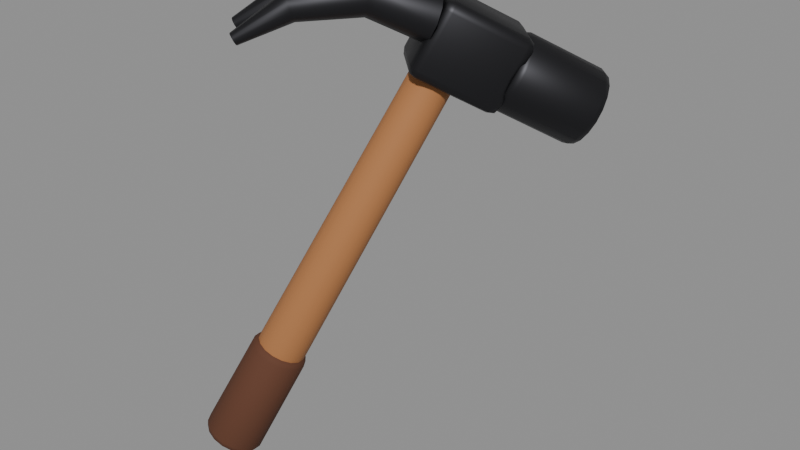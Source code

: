 # Source: hammer.blend  (saved by Blender 5.3.31; exported with 4.5.12 LTS)
import bpy
from mathutils import Matrix  # noqa: F401  (used for matrix-valued properties, if any)

bpy.ops.wm.read_factory_settings(use_empty=True)
scene = bpy.context.scene
scene.name = 'Scene'

# ---- materials (node trees are filled in below, after node groups)
mat_wood = bpy.data.materials.new('Wood')
mat_wood.use_backface_culling = True
mat_wood.diffuse_color = (0.42, 0.18, 0.07, 1.0)
mat_grip = bpy.data.materials.new('Grip')
mat_grip.use_backface_culling = True
mat_grip.diffuse_color = (0.12, 0.05, 0.03, 1.0)
mat_iron = bpy.data.materials.new('Iron')
mat_iron.use_backface_culling = True
mat_iron.diffuse_color = (0.05, 0.05, 0.055, 1.0)

# ---- material node trees
mat_wood.use_nodes = True; mat_wood.node_tree.nodes.clear()
_N = mat_wood.node_tree.nodes; _L = mat_wood.node_tree.links
n0 = _N.new('ShaderNodeBsdfPrincipled'); n0.name = 'Principled BSDF'; n0.location = (-200, 100)
n0.inputs[0].default_value = (0.42, 0.18, 0.07, 1.0)
n0.inputs[2].default_value = 0.6
n0.inputs[10].default_value = 0.005
n0.inputs[13].default_value = 0.25
n0.inputs[14].default_value = (0.5, 0.5, 0.5, 1.0)
n1 = _N.new('ShaderNodeOutputMaterial'); n1.name = 'Material Output'; n1.location = (200, 100)
_L.new(n0.outputs[0], n1.inputs[0])
n1.is_active_output = True
mat_grip.use_nodes = True; mat_grip.node_tree.nodes.clear()
_N = mat_grip.node_tree.nodes; _L = mat_grip.node_tree.links
n0 = _N.new('ShaderNodeBsdfPrincipled'); n0.name = 'Principled BSDF'; n0.location = (-200, 100)
n0.inputs[0].default_value = (0.12, 0.05, 0.03, 1.0)
n0.inputs[2].default_value = 0.8
n0.inputs[10].default_value = 0.005
n0.inputs[13].default_value = 0.25
n0.inputs[14].default_value = (0.5, 0.5, 0.5, 1.0)
n1 = _N.new('ShaderNodeOutputMaterial'); n1.name = 'Material Output'; n1.location = (200, 100)
_L.new(n0.outputs[0], n1.inputs[0])
n1.is_active_output = True
mat_iron.use_nodes = True; mat_iron.node_tree.nodes.clear()
_N = mat_iron.node_tree.nodes; _L = mat_iron.node_tree.links
n0 = _N.new('ShaderNodeBsdfPrincipled'); n0.name = 'Principled BSDF'; n0.location = (-200, 100)
n0.inputs[0].default_value = (0.05, 0.05, 0.055, 1.0)
n0.inputs[1].default_value = 1.0
n0.inputs[10].default_value = 0.005
n1 = _N.new('ShaderNodeOutputMaterial'); n1.name = 'Material Output'; n1.location = (200, 100)
_L.new(n0.outputs[0], n1.inputs[0])
n1.is_active_output = True

# ---- meshes
me_hammer = bpy.data.meshes.new('hammer')
me_hammer.from_pydata([(-0.02135, 0.02799, 0.2688), (-0.01754, 0.01754, 0.26), (0.2675, 0.2038, 0.742), (0.2665, 0.2198, 0.7363), (0.255, 0.2083, 0.7314), (0.2923, 0.2457, 0.8126), (0.2955, 0.2369, 0.8051), (0.2957, 0.2393, 0.8119), (0.293, 0.2344, 0.8165), (0.2917, 0.245, 0.8034), (0.2927, 0.2291, 0.8091), (0.2882, 0.2415, 0.8197), (0.2148, 0.2615, 0.7305), (0.2116, 0.2703, 0.738), (0.2095, 0.2659, 0.7326), (0.2035, 0.2622, 0.7345), (0.2198, 0.2665, 0.7363), (0.2038, 0.2675, 0.742), (0.2083, 0.255, 0.7314), (0.2344, 0.293, 0.8165), (0.2369, 0.2955, 0.8051), (0.2393, 0.2957, 0.8119), (0.2457, 0.2923, 0.8126), (0.2291, 0.2927, 0.8091), (0.245, 0.2917, 0.8034), (0.2415, 0.2882, 0.8197), (0.05628, 0.002568, 0.827), (0.05654, 0.00529, 0.8229), (0.05439, 0.008974, 0.8204), (0.05066, 0.01222, 0.8204), (0.04677, 0.01377, 0.8231), (0.0442, 0.01306, 0.8272), (0.02694, 0.05474, 0.4105), (0.0139, 0.05203, 0.4051), (-0.02164, 0.02359, 0.2626), (0.1866, 0.2118, 0.7898), (0.176, 0.2157, 0.7809), (0.1805, 0.2159, 0.7872), (-0.01028, 0.02213, 0.2555), (-0.01113, 0.03444, 0.2626), (-0.01228, 0.0295, 0.2568), (0.1918, 0.2151, 0.7866), (0.1842, 0.2209, 0.7759), (0.1878, 0.2206, 0.7827), (-0.001452, 0.02335, 0.2518), (0.001278, 0.03616, 0.2572), (-0.0008994, 0.03108, 0.252), (0.1981, 0.2159, 0.7839), (0.1942, 0.2223, 0.7716), (0.1967, 0.2218, 0.7789), (0.007595, 0.02102, 0.2492), (0.014, 0.03288, 0.2537), (0.01076, 0.02807, 0.2487), (0.2046, 0.2143, 0.782), (0.2045, 0.2197, 0.7687), (0.2059, 0.2194, 0.7763), (0.01549, 0.01549, 0.2484), (0.0251, 0.0251, 0.2525), (0.02094, 0.02094, 0.2476), (0.2103, 0.2103, 0.7814), (0.2134, 0.2134, 0.7677), (0.2138, 0.2138, 0.7754), (0.02102, 0.007595, 0.2492), (0.03288, 0.014, 0.2537), (0.02807, 0.01076, 0.2487), (0.2143, 0.2046, 0.782), (0.2197, 0.2045, 0.7687), (0.2194, 0.2059, 0.7763), (0.02335, -0.001452, 0.2518), (0.03616, 0.001278, 0.2572), (0.03108, -0.0008994, 0.252), (0.2159, 0.1981, 0.7839), (0.2223, 0.1942, 0.7716), (0.2218, 0.1967, 0.7789), (0.02213, -0.01028, 0.2555), (0.03444, -0.01113, 0.2626), (0.0295, -0.01228, 0.2568), (0.2151, 0.1918, 0.7866), (0.2209, 0.1842, 0.7759), (0.2206, 0.1878, 0.7827), (0.01754, -0.01754, 0.26), (0.02799, -0.02135, 0.2688), (0.02359, -0.02164, 0.2626), (0.2118, 0.1866, 0.7898), (0.2157, 0.176, 0.7809), (0.2159, 0.1805, 0.7872), (0.01028, -0.02213, 0.2645), (0.01777, -0.0278, 0.2751), (0.01422, -0.02756, 0.2683), (0.2066, 0.1833, 0.793), (0.2075, 0.1708, 0.786), (0.2086, 0.1759, 0.7917), (0.001452, -0.02335, 0.2682), (0.005361, -0.02952, 0.2804), (0.002844, -0.02914, 0.2732), (0.2002, 0.1824, 0.7957), (0.1975, 0.1694, 0.7903), (0.1997, 0.1746, 0.7955), (-0.007595, -0.02102, 0.2708), (-0.007362, -0.02624, 0.284), (-0.00882, -0.02613, 0.2765), (0.1937, 0.1841, 0.7975), (0.1873, 0.172, 0.7931), (0.1905, 0.177, 0.798), (-0.01549, -0.01549, 0.2716), (-0.01846, -0.01846, 0.2852), (-0.01899, -0.01899, 0.2776), (0.1881, 0.1881, 0.7981), (0.1783, 0.1783, 0.7941), (0.1826, 0.1826, 0.7989), (-0.02102, -0.007595, 0.2708), (-0.02624, -0.007362, 0.284), (-0.02613, -0.00882, 0.2765), (0.1841, 0.1937, 0.7975), (0.172, 0.1873, 0.7931), (0.177, 0.1905, 0.798), (-0.02335, 0.001452, 0.2682), (-0.02952, 0.005361, 0.2804), (-0.02914, 0.002844, 0.2732), (0.1824, 0.2002, 0.7957), (0.1694, 0.1975, 0.7903), (0.1746, 0.1997, 0.7955), (-0.02213, 0.01028, 0.2645), (-0.0278, 0.01777, 0.2751), (-0.02756, 0.01422, 0.2683), (0.1833, 0.2066, 0.793), (0.1708, 0.2075, 0.786), (0.1759, 0.2086, 0.7917), (0.2804, 0.3346, 0.6945), (0.2944, 0.3375, 0.6956), (0.01914, 0.05419, 0.4103), (-0.02806, 0.001744, 0.2699), (-0.03422, 0.005653, 0.2821), (-0.03384, 0.003136, 0.2749), (0.02955, 0.0446, 0.4133), (0.01749, 0.03812, 0.409), (0.02244, 0.04141, 0.4139), (-0.02526, -0.009126, 0.2729), (-0.03047, -0.008891, 0.2861), (-0.03036, -0.01035, 0.2786), (0.03576, 0.03576, 0.4143), (0.02599, 0.02599, 0.4103), (0.03026, 0.03026, 0.4151), (-0.01861, -0.01861, 0.274), (-0.02158, -0.02158, 0.2875), (-0.02211, -0.02211, 0.2799), (0.0446, 0.02955, 0.4133), (0.03812, 0.01749, 0.409), (0.04141, 0.02244, 0.4139), (-0.009126, -0.02526, 0.2729), (-0.008891, -0.03047, 0.2861), (-0.01035, -0.03036, 0.2786), (0.05474, 0.02694, 0.4105), (0.05203, 0.0139, 0.4051), (0.05419, 0.01914, 0.4103), (0.001744, -0.02806, 0.2699), (0.005653, -0.03422, 0.2821), (0.003136, -0.03384, 0.2749), (0.06464, 0.02831, 0.4063), (0.06559, 0.01578, 0.3993), (0.06667, 0.02087, 0.405), (0.01235, -0.02659, 0.2654), (0.01984, -0.03226, 0.276), (0.01629, -0.03202, 0.2692), (0.07278, 0.03345, 0.4013), (0.07675, 0.02284, 0.3924), (0.07693, 0.02736, 0.3987), (0.02107, -0.02107, 0.26), (0.03152, -0.02488, 0.2688), (0.02712, -0.02517, 0.2626), (0.07792, 0.04159, 0.3963), (0.08381, 0.034, 0.3856), (0.08341, 0.03762, 0.3924), (0.02659, -0.01235, 0.2546), (0.0389, -0.0132, 0.2617), (0.03396, -0.01435, 0.2559), (0.07929, 0.05149, 0.392), (0.08569, 0.04756, 0.3798), (0.08514, 0.05009, 0.3871), (0.02806, -0.001744, 0.2501), (0.04086, 0.0009857, 0.2556), (0.03579, -0.001192, 0.2503), (0.07668, 0.06163, 0.3892), (0.0821, 0.06147, 0.3759), (0.08184, 0.06288, 0.3835), (0.02526, 0.009126, 0.2471), (0.03711, 0.01553, 0.2515), (0.03231, 0.0123, 0.2465), (0.07047, 0.07047, 0.3882), (0.0736, 0.0736, 0.3745), (0.07403, 0.07403, 0.3822), (0.01861, 0.01861, 0.246), (0.02821, 0.02821, 0.2501), (0.02406, 0.02406, 0.2452), (0.06163, 0.07668, 0.3892), (0.06147, 0.0821, 0.3759), (0.06288, 0.08184, 0.3835), (0.009126, 0.02526, 0.2471), (0.01553, 0.03711, 0.2515), (0.0123, 0.03231, 0.2465), (0.05149, 0.07929, 0.392), (0.04756, 0.08569, 0.3798), (0.05009, 0.08514, 0.3871), (-0.001744, 0.02806, 0.2501), (0.0009857, 0.04086, 0.2556), (-0.001192, 0.03579, 0.2503), (0.04159, 0.07792, 0.3963), (0.034, 0.08381, 0.3856), (0.03762, 0.08341, 0.3924), (-0.01235, 0.02659, 0.2546), (-0.0132, 0.0389, 0.2617), (-0.01435, 0.03396, 0.2559), (0.03345, 0.07278, 0.4013), (0.02284, 0.07675, 0.3924), (0.02736, 0.07693, 0.3987), (-0.02107, 0.02107, 0.26), (-0.02488, 0.03152, 0.2688), (-0.02517, 0.02712, 0.2626), (-0.02659, 0.01235, 0.2654), (-0.03226, 0.01984, 0.276), (-0.03202, 0.01629, 0.2692), (0.02831, 0.06464, 0.4063), (0.01578, 0.06559, 0.3993), (0.02087, 0.06667, 0.405), (0.2615, 0.2148, 0.7305), (0.2659, 0.2095, 0.7326), (0.2703, 0.2116, 0.738), (0.2622, 0.2035, 0.7345), (0.1816, 0.2283, 0.8647), (0.1691, 0.2328, 0.8541), (0.1701, 0.2168, 0.8598), (0.1744, 0.2331, 0.8616), (0.1707, 0.2272, 0.8635), (0.1663, 0.225, 0.8581), (0.1751, 0.2218, 0.8656), (0.1484, 0.1951, 0.7764), (0.1449, 0.1916, 0.7927), (0.1439, 0.2075, 0.787), (0.1443, 0.1909, 0.7835), (0.1409, 0.1973, 0.7842), (0.1411, 0.1998, 0.791), (0.1436, 0.2022, 0.7795), (0.2328, 0.1691, 0.8541), (0.2283, 0.1816, 0.8647), (0.2168, 0.1701, 0.8598), (0.2331, 0.1744, 0.8616), (0.2272, 0.1707, 0.8635), (0.2218, 0.1751, 0.8656), (0.225, 0.1663, 0.8581), (0.1951, 0.1484, 0.7764), (0.2075, 0.1439, 0.787), (0.1916, 0.1449, 0.7927), (0.2022, 0.1436, 0.7795), (0.1973, 0.1409, 0.7842), (0.1998, 0.1411, 0.791), (0.1909, 0.1443, 0.7835), (0.07951, 0.06275, 0.8717), (0.08507, 0.05527, 0.8778), (0.09339, 0.04788, 0.8776), (0.1013, 0.04342, 0.8711), (0.1058, 0.04359, 0.861), (0.1051, 0.04832, 0.8509), (0.09954, 0.0558, 0.8448), (0.09121, 0.06318, 0.8451), (0.08331, 0.06764, 0.8515), (0.07884, 0.06747, 0.8617), (0.1356, 0.1338, 0.8883), (0.1461, 0.1256, 0.8974), (0.1579, 0.1148, 0.897), (0.1667, 0.1055, 0.8873), (0.169, 0.1012, 0.872), (0.164, 0.1035, 0.8569), (0.1535, 0.1117, 0.8478), (0.1416, 0.1225, 0.8482), (0.1328, 0.1318, 0.8579), (0.1305, 0.1362, 0.8732), (0.1859, 0.1969, 0.862), (0.2007, 0.189, 0.8725), (0.2153, 0.1756, 0.8721), (0.2241, 0.1619, 0.8608), (0.2238, 0.1532, 0.8431), (0.2145, 0.1526, 0.8257), (0.1997, 0.1605, 0.8152), (0.1851, 0.1739, 0.8157), (0.1763, 0.1876, 0.8269), (0.1766, 0.1964, 0.8446), (0.2871, 0.3381, 0.6929), (0.2194, 0.2626, 0.752), (0.218, 0.2722, 0.7415), (0.2158, 0.2668, 0.7465), (0.2934, 0.3464, 0.7062), (0.2793, 0.3457, 0.7078), (0.286, 0.3485, 0.7054), (0.2185, 0.2715, 0.7625), (0.2169, 0.2833, 0.7548), (0.2148, 0.2773, 0.759), (0.2963, 0.3526, 0.7182), (0.2828, 0.3536, 0.7229), (0.2894, 0.3559, 0.7196), (0.2213, 0.2777, 0.7746), (0.2204, 0.2911, 0.7699), (0.2181, 0.2846, 0.7732), (0.224, 0.2522, 0.7441), (0.2237, 0.2591, 0.7316), (0.2212, 0.2545, 0.7372), (0.2989, 0.3271, 0.6878), (0.2861, 0.3215, 0.6847), (0.2925, 0.3257, 0.6836), (0.2316, 0.2414, 0.7399), (0.2333, 0.2456, 0.7264), (0.2302, 0.2418, 0.7323), (0.3065, 0.3163, 0.6836), (0.2957, 0.308, 0.6794), (0.3015, 0.313, 0.6787), (0.2414, 0.2316, 0.7399), (0.2456, 0.2333, 0.7264), (0.2418, 0.2302, 0.7323), (0.3163, 0.3065, 0.6836), (0.308, 0.2957, 0.6794), (0.313, 0.3015, 0.6787), (0.2522, 0.224, 0.7441), (0.2591, 0.2237, 0.7316), (0.2545, 0.2212, 0.7372), (0.3271, 0.2989, 0.6878), (0.3215, 0.2861, 0.6847), (0.3257, 0.2925, 0.6836), (0.2626, 0.2194, 0.752), (0.2722, 0.218, 0.7415), (0.2668, 0.2158, 0.7465), (0.3375, 0.2944, 0.6956), (0.3346, 0.2804, 0.6945), (0.3381, 0.2871, 0.6929), (0.2715, 0.2185, 0.7625), (0.2833, 0.2169, 0.7548), (0.2773, 0.2148, 0.759), (0.3464, 0.2934, 0.7062), (0.3457, 0.2793, 0.7078), (0.3485, 0.286, 0.7054), (0.2777, 0.2213, 0.7746), (0.2911, 0.2204, 0.7699), (0.2846, 0.2181, 0.7732), (0.3526, 0.2963, 0.7182), (0.3536, 0.2828, 0.7229), (0.3559, 0.2894, 0.7196), (0.2805, 0.2276, 0.7866), (0.2947, 0.2282, 0.785), (0.2879, 0.2254, 0.7874), (0.3554, 0.3025, 0.7303), (0.3571, 0.2907, 0.738), (0.3592, 0.2967, 0.7338), (0.2796, 0.2364, 0.7972), (0.2935, 0.2394, 0.7982), (0.2869, 0.2359, 0.7999), (0.3545, 0.3114, 0.7408), (0.356, 0.3018, 0.7513), (0.3581, 0.3072, 0.7463), (0.2751, 0.2469, 0.805), (0.2878, 0.2525, 0.8081), (0.2815, 0.2482, 0.8091), (0.35, 0.3218, 0.7487), (0.3503, 0.3149, 0.7612), (0.3528, 0.3195, 0.7556), (0.2674, 0.2577, 0.8092), (0.2783, 0.266, 0.8133), (0.2725, 0.261, 0.8141), (0.3424, 0.3326, 0.7529), (0.3407, 0.3284, 0.7664), (0.3438, 0.3322, 0.7605), (0.2577, 0.2674, 0.8092), (0.266, 0.2783, 0.8133), (0.261, 0.2725, 0.8141), (0.3326, 0.3424, 0.7529), (0.3284, 0.3407, 0.7664), (0.3322, 0.3438, 0.7605), (0.2469, 0.2751, 0.805), (0.2525, 0.2878, 0.8081), (0.2482, 0.2815, 0.8091), (0.3218, 0.35, 0.7487), (0.3149, 0.3503, 0.7612), (0.3195, 0.3528, 0.7556), (0.2364, 0.2796, 0.7972), (0.2394, 0.2935, 0.7982), (0.2359, 0.2869, 0.7999), (0.3114, 0.3545, 0.7408), (0.3018, 0.356, 0.7513), (0.3072, 0.3581, 0.7463), (0.2276, 0.2805, 0.7866), (0.2282, 0.2947, 0.785), (0.2254, 0.2879, 0.7874), (0.3025, 0.3554, 0.7303), (0.2907, 0.3571, 0.738), (0.2967, 0.3592, 0.7338), (0.05371, 0.001849, 0.8312), (0.04981, 0.003408, 0.8338), (0.04608, 0.006649, 0.8338), (0.04394, 0.01033, 0.8313), (0.1532, 0.2238, 0.8431), (0.1526, 0.2145, 0.8257), (0.1605, 0.1997, 0.8152), (0.1739, 0.1851, 0.8157), (0.1876, 0.1763, 0.8269), (0.1964, 0.1766, 0.8446), (0.1969, 0.1859, 0.862), (0.189, 0.2007, 0.8725), (0.1756, 0.2153, 0.8721), (0.1619, 0.2241, 0.8608), (0.1012, 0.169, 0.872), (0.1035, 0.164, 0.8569), (0.1117, 0.1535, 0.8478), (0.1225, 0.1416, 0.8482), (0.1318, 0.1328, 0.8579), (0.1362, 0.1305, 0.8732), (0.1338, 0.1356, 0.8883), (0.1256, 0.1461, 0.8974), (0.1148, 0.1579, 0.897), (0.1055, 0.1667, 0.8873), (0.04359, 0.1058, 0.861), (0.04832, 0.1051, 0.8509), (0.0558, 0.09953, 0.8448), (0.06318, 0.09121, 0.8451), (0.06764, 0.08331, 0.8515), (0.06747, 0.07884, 0.8617), (0.06275, 0.07951, 0.8717), (0.05527, 0.08507, 0.8778), (0.04788, 0.09339, 0.8776), (0.04342, 0.1013, 0.8711), (0.002568, 0.05628, 0.827), (0.00529, 0.05654, 0.8229), (0.008974, 0.05439, 0.8204), (0.01222, 0.05066, 0.8204), (0.01377, 0.04677, 0.8231), (0.01306, 0.0442, 0.8272), (0.01033, 0.04394, 0.8313), (0.006649, 0.04608, 0.8338), (0.003408, 0.04981, 0.8338), (0.001849, 0.05371, 0.8312)], [], [(76, 82, 80, 74), (60, 54, 55, 61), (195, 201, 202, 196), (84, 78, 79, 85), (52, 58, 56, 50), (196, 202, 200, 194), (79, 73, 71, 77), (51, 57, 58, 52), (17, 13, 14, 15), (78, 72, 73, 79), (55, 49, 47, 53), (24, 20, 21, 22), (70, 76, 74, 68), (54, 48, 49, 55), (333, 339, 340, 334), (69, 75, 76, 70), (46, 52, 50, 44), (202, 208, 206, 200), (73, 67, 65, 71), (45, 51, 52, 46), (172, 178, 176, 170), (72, 66, 67, 73), (49, 43, 41, 47), (180, 174, 175, 181), (64, 70, 68, 62), (48, 42, 43, 49), (204, 198, 199, 205), (63, 69, 70, 64), (40, 46, 44, 38), (205, 199, 197, 203), (67, 61, 59, 65), (39, 45, 46, 40), (210, 204, 205, 211), (66, 60, 61, 67), (43, 37, 35, 41), (186, 180, 181, 187), (58, 64, 62, 56), (42, 36, 37, 43), (4, 224, 225, 227), (57, 63, 64, 58), (34, 40, 38, 1), (10, 6, 7, 8), (11, 8, 7, 5), (0, 39, 40, 34), (181, 175, 173, 179), (75, 81, 82, 76), (61, 55, 53, 59), (177, 183, 184, 178), (178, 184, 182, 176), (85, 79, 77, 83), (81, 87, 88, 82), (82, 88, 86, 80), (90, 84, 85, 91), (91, 85, 83, 89), (87, 93, 94, 88), (88, 94, 92, 86), (96, 90, 91, 97), (97, 91, 89, 95), (93, 99, 100, 94), (94, 100, 98, 92), (102, 96, 97, 103), (103, 97, 95, 101), (99, 105, 106, 100), (100, 106, 104, 98), (108, 102, 103, 109), (109, 103, 101, 107), (105, 111, 112, 106), (106, 112, 110, 104), (114, 108, 109, 115), (115, 109, 107, 113), (111, 117, 118, 112), (112, 118, 116, 110), (120, 114, 115, 121), (121, 115, 113, 119), (117, 123, 124, 118), (118, 124, 122, 116), (126, 120, 121, 127), (127, 121, 119, 125), (123, 0, 34, 124), (124, 34, 1, 122), (36, 126, 127, 37), (37, 127, 125, 35), (1, 38, 44, 50, 56, 62, 68, 74, 80, 86, 92, 98, 104, 110, 116, 122), (0, 36, 42, 39), (123, 126, 36, 0), (41, 35, 125, 119, 113, 107, 101, 95, 89, 83, 77, 71, 65, 59, 53, 47), (39, 42, 48, 45), (45, 48, 54, 51), (51, 54, 60, 57), (57, 60, 66, 63), (63, 66, 72, 69), (69, 72, 78, 75), (75, 78, 84, 81), (81, 84, 90, 87), (87, 90, 96, 93), (93, 96, 102, 99), (99, 102, 108, 105), (105, 108, 114, 111), (111, 114, 120, 117), (117, 120, 126, 123), (199, 193, 191, 197), (171, 177, 178, 172), (23, 19, 21, 20), (198, 192, 193, 199), (175, 169, 167, 173), (280, 279, 269, 270), (190, 196, 194, 188), (174, 168, 169, 175), (334, 340, 338, 332), (189, 195, 196, 190), (166, 172, 170, 164), (3, 226, 225, 224), (193, 187, 185, 191), (165, 171, 172, 166), (309, 315, 316, 310), (192, 186, 187, 193), (160, 166, 164, 158), (16, 12, 14, 13), (184, 190, 188, 182), (159, 165, 166, 160), (18, 15, 14, 12), (183, 189, 190, 184), (169, 163, 161, 167), (25, 22, 21, 19), (310, 316, 314, 308), (168, 162, 163, 169), (285, 284, 274, 275), (201, 207, 208, 202), (187, 181, 179, 185), (2, 227, 225, 226), (9, 5, 7, 6), (211, 205, 203, 209), (207, 213, 214, 208), (208, 214, 212, 206), (216, 210, 211, 217), (217, 211, 209, 215), (162, 156, 157, 163), (163, 157, 155, 161), (153, 159, 160, 154), (154, 160, 158, 152), (156, 150, 151, 157), (157, 151, 149, 155), (147, 153, 154, 148), (148, 154, 152, 146), (150, 144, 145, 151), (151, 145, 143, 149), (141, 147, 148, 142), (142, 148, 146, 140), (144, 138, 139, 145), (145, 139, 137, 143), (135, 141, 142, 136), (136, 142, 140, 134), (138, 132, 133, 139), (139, 133, 131, 137), (33, 135, 136, 130), (130, 136, 134, 32), (132, 219, 220, 133), (133, 220, 218, 131), (222, 33, 130, 223), (223, 130, 32, 221), (219, 216, 217, 220), (220, 217, 215, 218), (213, 222, 223, 214), (214, 223, 221, 212), (176, 182, 188, 194, 200, 206, 212, 221, 32, 134, 140, 146, 152, 158, 164, 170), (138, 135, 33, 132), (132, 33, 222, 219), (185, 179, 173, 167, 161, 155, 149, 143, 137, 131, 218, 215, 209, 203, 197, 191), (144, 141, 135, 138), (150, 147, 141, 144), (156, 153, 147, 150), (162, 159, 153, 156), (168, 165, 159, 162), (174, 171, 165, 168), (180, 177, 171, 174), (186, 183, 177, 180), (192, 189, 183, 186), (198, 195, 189, 192), (204, 201, 195, 198), (210, 207, 201, 204), (216, 213, 207, 210), (219, 222, 213, 216), (228, 231, 232, 234), (229, 233, 232, 231), (230, 234, 232, 233), (235, 238, 239, 241), (236, 240, 239, 238), (237, 241, 239, 240), (242, 245, 246, 248), (243, 247, 246, 245), (244, 248, 246, 247), (249, 252, 253, 255), (250, 254, 253, 252), (251, 255, 253, 254), (11, 243, 245, 8), (8, 245, 242, 10), (249, 4, 227, 252), (252, 227, 2, 250), (25, 11, 5, 22), (22, 5, 9, 24), (10, 2, 226, 6), (6, 226, 3, 9), (4, 18, 12, 224), (224, 12, 16, 3), (228, 25, 19, 231), (231, 19, 23, 229), (229, 237, 240, 233), (233, 240, 236, 230), (24, 16, 13, 20), (20, 13, 17, 23), (18, 235, 241, 15), (15, 241, 237, 17), (235, 249, 255, 238), (238, 255, 251, 236), (250, 242, 248, 254), (254, 248, 244, 251), (243, 228, 234, 247), (247, 234, 230, 244), (25, 228, 243, 11), (237, 229, 23, 17), (16, 24, 9, 3), (235, 18, 4, 249), (2, 10, 242, 250), (251, 244, 230, 236), (312, 306, 307, 313), (337, 331, 329, 335), (272, 271, 261, 262), (304, 310, 308, 302), (336, 330, 331, 337), (275, 274, 264, 265), (303, 309, 310, 304), (328, 334, 332, 326), (279, 278, 268, 269), (307, 286, 129, 305), (327, 333, 334, 328), (283, 282, 272, 273), (306, 128, 286, 307), (331, 325, 323, 329), (267, 266, 256, 257), (289, 304, 302, 287), (330, 324, 325, 331), (269, 268, 258, 259), (288, 303, 304, 289), (322, 328, 326, 320), (271, 270, 260, 261), (301, 295, 293, 299), (321, 327, 328, 322), (274, 273, 263, 264), (300, 294, 295, 301), (325, 319, 317, 323), (278, 277, 267, 268), (286, 292, 290, 129), (324, 318, 319, 325), (282, 281, 271, 272), (128, 291, 292, 286), (316, 322, 320, 314), (266, 275, 265, 256), (295, 289, 287, 293), (315, 321, 322, 316), (268, 267, 257, 258), (294, 288, 289, 295), (319, 313, 311, 317), (270, 269, 259, 260), (292, 298, 296, 290), (318, 312, 313, 319), (273, 272, 262, 263), (291, 297, 298, 292), (276, 285, 275, 266), (277, 276, 266, 267), (313, 307, 305, 311), (342, 336, 337, 343), (281, 280, 270, 271), (284, 283, 273, 274), (343, 337, 335, 341), (339, 345, 346, 340), (340, 346, 344, 338), (348, 342, 343, 349), (349, 343, 341, 347), (345, 351, 352, 346), (346, 352, 350, 344), (354, 348, 349, 355), (355, 349, 347, 353), (351, 357, 358, 352), (352, 358, 356, 350), (360, 354, 355, 361), (361, 355, 353, 359), (357, 363, 364, 358), (358, 364, 362, 356), (366, 360, 361, 367), (367, 361, 359, 365), (363, 369, 370, 364), (364, 370, 368, 362), (372, 366, 367, 373), (373, 367, 365, 371), (369, 375, 376, 370), (370, 376, 374, 368), (378, 372, 373, 379), (379, 373, 371, 377), (375, 381, 382, 376), (376, 382, 380, 374), (384, 378, 379, 385), (385, 379, 377, 383), (381, 387, 388, 382), (382, 388, 386, 380), (390, 384, 385, 391), (391, 385, 383, 389), (387, 300, 301, 388), (388, 301, 299, 386), (297, 390, 391, 298), (298, 391, 389, 296), (129, 290, 296, 389, 383, 377, 371, 365, 359, 353, 347, 341, 335, 329, 323, 317, 311, 305), (294, 291, 128, 288), (288, 128, 306, 303), (299, 293, 287, 302, 308, 314, 320, 326, 332, 338, 344, 350, 356, 362, 368, 374, 380, 386), (300, 297, 291, 294), (387, 390, 297, 300), (303, 306, 312, 309), (309, 312, 318, 315), (315, 318, 324, 321), (321, 324, 330, 327), (327, 330, 336, 333), (333, 336, 342, 339), (339, 342, 348, 345), (345, 348, 354, 351), (351, 354, 360, 357), (357, 360, 366, 363), (363, 366, 372, 369), (369, 372, 378, 375), (375, 378, 384, 381), (381, 384, 390, 387), (265, 264, 30, 31), (264, 263, 29, 30), (263, 262, 28, 29), (262, 261, 27, 28), (261, 260, 26, 27), (260, 259, 392, 26), (259, 258, 393, 392), (258, 257, 394, 393), (257, 256, 395, 394), (256, 265, 31, 395), (276, 277, 278, 279, 280, 281, 282, 283, 284, 285), (31, 30, 29, 28, 27, 26, 392, 393, 394, 395), (396, 397, 407, 406), (397, 398, 408, 407), (398, 399, 409, 408), (399, 400, 410, 409), (400, 401, 411, 410), (401, 402, 412, 411), (402, 403, 413, 412), (403, 404, 414, 413), (404, 405, 415, 414), (405, 396, 406, 415), (406, 407, 417, 416), (407, 408, 418, 417), (408, 409, 419, 418), (409, 410, 420, 419), (410, 411, 421, 420), (411, 412, 422, 421), (412, 413, 423, 422), (413, 414, 424, 423), (414, 415, 425, 424), (415, 406, 416, 425), (416, 417, 427, 426), (417, 418, 428, 427), (418, 419, 429, 428), (419, 420, 430, 429), (420, 421, 431, 430), (421, 422, 432, 431), (422, 423, 433, 432), (423, 424, 434, 433), (424, 425, 435, 434), (425, 416, 426, 435), (405, 404, 403, 402, 401, 400, 399, 398, 397, 396), (426, 427, 428, 429, 430, 431, 432, 433, 434, 435)])
me_hammer.polygons.foreach_set('use_smooth', [True] * 374)
me_hammer.polygons.foreach_set('material_index', [0, 0, 1, 0, 0, 1, 0, 0, 2, 0, 0, 2, 0, 0, 2, 0, 0, 1, 0, 0, 1, 0, 0, 1, 0, 0, 1, 0, 0, 1, 0, 0, 1, 0, 0, 1, 0, 0, 2, 0, 0, 2, 2, 0, 1, 0, 0, 1, 1, 0, 0, 0, 0, 0, 0, 0, 0, 0, 0, 0, 0, 0, 0, 0, 0, 0, 0, 0, 0, 0, 0, 0, 0, 0, 0, 0, 0, 0, 0, 0, 0, 0, 0, 0, 0, 0, 0, 0, 0, 0, 0, 0, 0, 0, 0, 0, 0, 0, 0, 0, 1, 1, 2, 1, 1, 2, 1, 1, 2, 1, 1, 2, 1, 1, 2, 1, 1, 2, 1, 1, 2, 1, 1, 2, 2, 1, 2, 1, 1, 2, 2, 1, 1, 1, 1, 1, 1, 1, 1, 1, 1, 1, 1, 1, 1, 1, 1, 1, 1, 1, 1, 1, 1, 1, 1, 1, 1, 1, 1, 1, 1, 1, 1, 1, 1, 1, 1, 1, 1, 1, 1, 1, 1, 1, 1, 1, 1, 1, 1, 1, 1, 1, 2, 2, 2, 2, 2, 2, 2, 2, 2, 2, 2, 2, 2, 2, 2, 2, 2, 2, 2, 2, 2, 2, 2, 2, 2, 2, 2, 2, 2, 2, 2, 2, 2, 2, 2, 2, 2, 2, 2, 2, 2, 2, 2, 2, 2, 2, 2, 2, 2, 2, 2, 2, 2, 2, 2, 2, 2, 2, 2, 2, 2, 2, 2, 2, 2, 2, 2, 2, 2, 2, 2, 2, 2, 2, 2, 2, 2, 2, 2, 2, 2, 2, 2, 2, 2, 2, 2, 2, 2, 2, 2, 2, 2, 2, 2, 2, 2, 2, 2, 2, 2, 2, 2, 2, 2, 2, 2, 2, 2, 2, 2, 2, 2, 2, 2, 2, 2, 2, 2, 2, 2, 2, 2, 2, 2, 2, 2, 2, 2, 2, 2, 2, 2, 2, 2, 2, 2, 2, 2, 2, 2, 2, 2, 2, 2, 2, 2, 2, 2, 2, 2, 2, 2, 2, 2, 2, 2, 2, 2, 2, 2, 2, 2, 2, 2, 2, 2, 2, 2, 2, 2, 2, 2, 2, 2, 2, 2, 2, 2, 2, 2, 2, 2, 2, 2, 2, 2, 2, 2, 2, 2, 2])
_k = set([(26, 27), (26, 392), (27, 28), (28, 29), (29, 30), (30, 31), (31, 395), (276, 277), (276, 285), (277, 278), (278, 279), (279, 280), (280, 281), (281, 282), (282, 283), (283, 284), (284, 285), (392, 393), (393, 394), (394, 395), (396, 397), (396, 405), (397, 398), (398, 399), (399, 400), (400, 401), (401, 402), (402, 403), (403, 404), (404, 405), (426, 427), (426, 435), (427, 428), (428, 429), (429, 430), (430, 431), (431, 432), (432, 433), (433, 434), (434, 435)])
me_hammer.attributes.new('sharp_edge', 'BOOLEAN', 'EDGE').data.foreach_set('value', [ (min(e.vertices), max(e.vertices)) in _k for e in me_hammer.edges])
me_hammer.materials.append(mat_wood)
me_hammer.materials.append(mat_grip)
me_hammer.materials.append(mat_iron)
me_hammer.update()

# ---- objects
ob_hammer = bpy.data.objects.new('hammer', me_hammer)

# ---- transforms, parenting, visibility, modifiers, constraints
ob_hammer.location = (0.0, 0.0, 0.0)

# ---- collection membership
scene.collection.objects.link(ob_hammer)

# ---- scene / render settings (as saved in the file)
scene.frame_start = 1; scene.frame_end = 250; scene.frame_set(1)
scene.render.engine = 'BLENDER_EEVEE_NEXT'
scene.render.bake_bias = 0.0
scene.render.bake_samples = 0
scene.render.compositor_device = 'GPU'
scene.eevee.use_volume_custom_range = False
scene.eevee.fast_gi_thickness_near = 0.1
scene.eevee.fast_gi_thickness_far = 0.0
scene.eevee.ray_tracing_options.screen_trace_thickness = 0.1
bpy.context.view_layer.update()

# ---- added for rendering (the .blend has no active camera and no usable light): camera, sun + grey world if the file has none
cam_auto = bpy.data.cameras.new('AutoCamera')
cam_auto.lens = 50.0
cam_auto.sensor_width = 36.0
cam_auto.clip_end = 1000.0
ob_auto_camera = bpy.data.objects.new('AutoCamera', cam_auto)
scene.collection.objects.link(ob_auto_camera)
ob_auto_camera.location = (0.95562, -0.789266, 1.2058)
ob_auto_camera.rotation_euler = (1.09748, -7.21219e-08, 0.694738)
scene.camera = ob_auto_camera
light_auto_sun = bpy.data.lights.new('AutoSun', 'SUN')
light_auto_sun.energy = 3.0
light_auto_sun.angle = 0.0523599
ob_auto_sun = bpy.data.objects.new('AutoSun', light_auto_sun)
scene.collection.objects.link(ob_auto_sun)
ob_auto_sun.rotation_euler = (0.872665, 0.174533, 0.523599)
if scene.world is None:
    world_auto = bpy.data.worlds.new('AutoWorld')
    world_auto.color = (0.3, 0.3, 0.3)
    scene.world = world_auto
bpy.context.view_layer.update()
